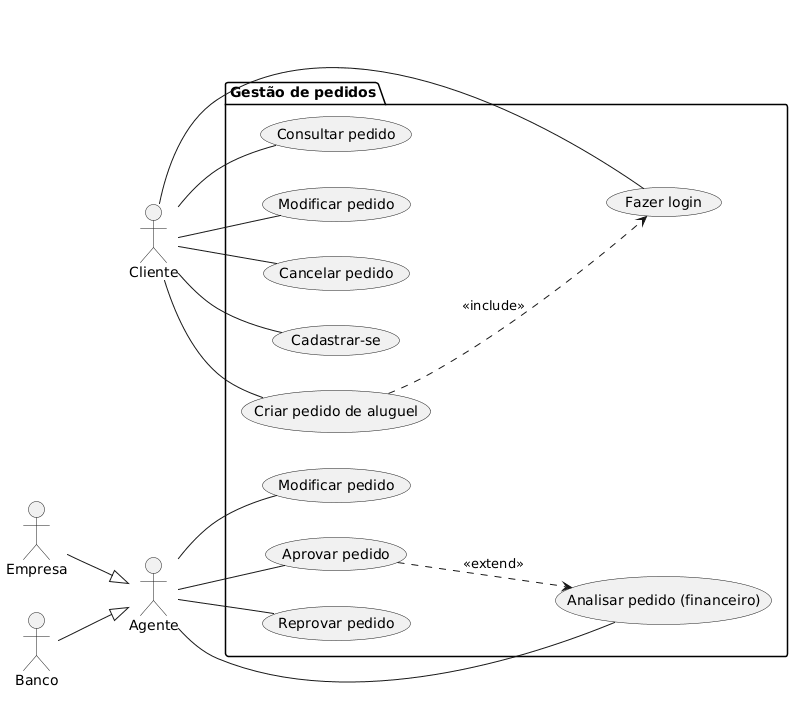

The diagram above was rendered by PlantUML. Its source (embedded in the PNG):
@startuml
left to right direction

' --- Atores ---
actor "Cliente" as Cliente
actor "Agente" as Agente

' Especializações de Agente (conforme seu diagrama Draw.io)
actor "Empresa" as Empresa
actor "Banco" as Banco

Empresa --|> Agente
Banco --|> Agente

' --- Fronteira do Sistema ---
package "Gestão de pedidos" {
  
  ' Casos de Uso do Cliente
  usecase "Cadastrar-se" as UC_Cadastrar
  usecase "Fazer login" as UC_Login
  usecase "Criar pedido de aluguel" as UC_CriarPedido
  usecase "Consultar pedido" as UC_ConsultarPedido
  usecase "Modificar pedido" as UC_ModificarPedidoCliente
  usecase "Cancelar pedido" as UC_CancelarPedido
  
  ' Casos de Uso do Agente
  usecase "Analisar pedido (financeiro)" as UC_AnalisarPedido
  usecase "Aprovar pedido" as UC_AprovarPedido
  usecase "Reprovar pedido" as UC_ReprovarPedido
  usecase "Modificar pedido" as UC_ModificarPedidoAgente

  ' Relações de Inclusão e Extensão
  UC_CriarPedido ..> UC_Login : <<include>>
  UC_AprovarPedido ..> UC_AnalisarPedido : <<extend>>
}

' --- Associações com os Atores ---

' Associações do Cliente
Cliente -- UC_Cadastrar
Cliente -- UC_Login
Cliente -- UC_CriarPedido
Cliente -- UC_ConsultarPedido
Cliente -- UC_ModificarPedidoCliente
Cliente -- UC_CancelarPedido

' Associações do Agente
Agente -- UC_AnalisarPedido
Agente -- UC_AprovarPedido
Agente -- UC_ReprovarPedido
Agente -- UC_ModificarPedidoAgente
@enduml